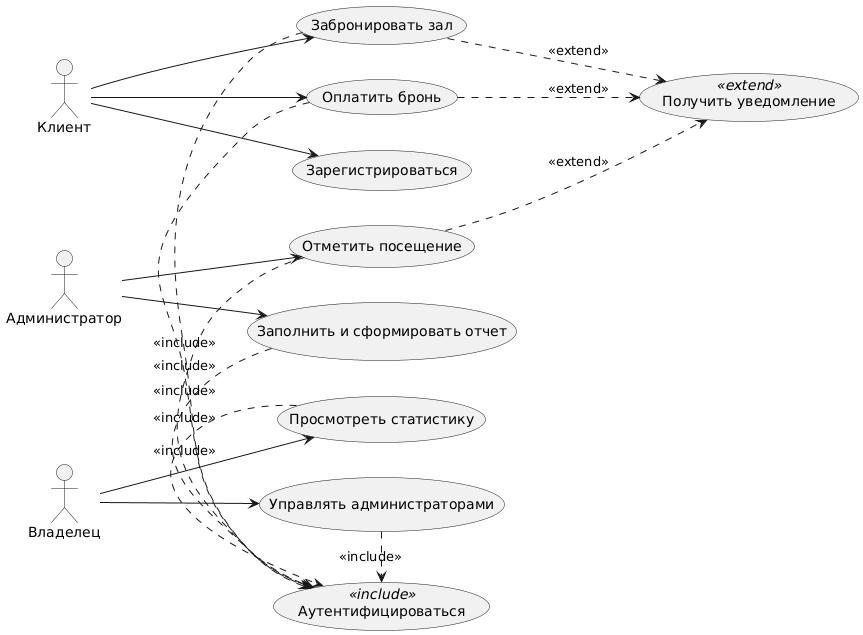

The diagram above was rendered by PlantUML. Its source (embedded in the PNG):
@startuml
left to right direction
skinparam packageStyle rectangle

actor "Клиент" as Client
actor "Администратор" as Admin
actor "Владелец" as Owner


  usecase "Зарегистрироваться" as UC1
  usecase "Забронировать зал" as UC2
  usecase "Оплатить бронь" as UC3
  usecase "Отметить посещение" as UC4
  usecase "Заполнить и сформировать отчет" as UC5
  usecase "Просмотреть статистику" as UC6
  usecase "Управлять администраторами" as UC7
  
  usecase "Аутентифицироваться" as Auth <<include>>
  usecase "Получить уведомление" as Notify <<extend>>


' Связи акторов с use cases
Client --> UC1
Client --> UC2
Client --> UC3

Admin --> UC4
Admin --> UC5

Owner --> UC6
Owner --> UC7

' Include/Extend связи
UC2 .> Auth : <<include>>
UC3 .> Auth : <<include>>
UC4 .> Auth : <<include>>
UC5 .> Auth : <<include>>
UC6 .> Auth : <<include>>
UC7 .> Auth : <<include>>

UC2 ..> Notify : <<extend>>
UC3 ..> Notify : <<extend>>
UC4 ..> Notify : <<extend>>
@enduml